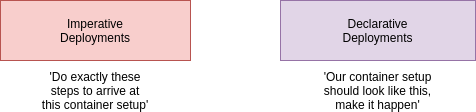

The diagram above was exported from draw.io. Its source (the exported page's mxGraphModel, read from the mxfile embedded in the PNG):
<mxGraphModel dx="771" dy="414" grid="1" gridSize="10" guides="1" tooltips="1" connect="1" arrows="1" fold="1" page="1" pageScale="1" pageWidth="850" pageHeight="1100" math="0" shadow="0">
  <root>
    <mxCell id="0" />
    <mxCell id="1" parent="0" />
    <mxCell id="hAI65u7uJLNLFw1vsqg0-46" value="Imperative&lt;br&gt;Deployments" style="rounded=0;whiteSpace=wrap;html=1;fillColor=#f8cecc;strokeColor=#b85450;" vertex="1" parent="1">
      <mxGeometry x="85" y="70" width="190" height="60" as="geometry" />
    </mxCell>
    <mxCell id="hAI65u7uJLNLFw1vsqg0-47" value="Declarative&lt;br&gt;Deployments" style="rounded=0;whiteSpace=wrap;html=1;fillColor=#e1d5e7;strokeColor=#9673a6;" vertex="1" parent="1">
      <mxGeometry x="365" y="70" width="195" height="60" as="geometry" />
    </mxCell>
    <mxCell id="hAI65u7uJLNLFw1vsqg0-48" value="'Do exactly these steps to arrive at this container setup'" style="text;html=1;strokeColor=none;fillColor=none;align=center;verticalAlign=middle;whiteSpace=wrap;rounded=0;" vertex="1" parent="1">
      <mxGeometry x="125" y="150" width="110" height="20" as="geometry" />
    </mxCell>
    <mxCell id="hAI65u7uJLNLFw1vsqg0-49" value="'Our container setup should look like this, make it happen'" style="text;html=1;strokeColor=none;fillColor=none;align=center;verticalAlign=middle;whiteSpace=wrap;rounded=0;" vertex="1" parent="1">
      <mxGeometry x="396.25" y="150" width="132.5" height="20" as="geometry" />
    </mxCell>
  </root>
</mxGraphModel>